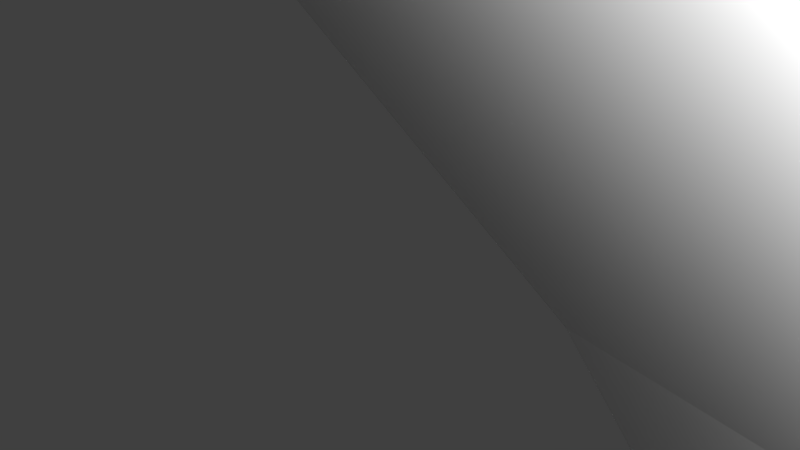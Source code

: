 # Source: holder.blend  (saved by Blender 2.79.0; exported with 4.5.12 LTS)
import bpy
from mathutils import Matrix  # noqa: F401  (used for matrix-valued properties, if any)

bpy.ops.wm.read_factory_settings(use_empty=True)
scene = bpy.context.scene
scene.name = 'Scene'

# ---- collections
col_collection_1 = bpy.data.collections.new('Collection 1'); scene.collection.children.link(col_collection_1)

# ---- world
world_world = bpy.data.worlds.new('World'); scene.world = world_world
world_world.color = (0.05088, 0.05088, 0.05088)
world_world.use_sun_shadow = False
world_world.sun_shadow_jitter_overblur = 0.0
world_world.cycles.sampling_method = 'MANUAL'

# ---- cameras
cam_camera = bpy.data.cameras.new('Camera')
cam_camera.clip_end = 100.0
cam_camera.lens = 35.0
cam_camera.sensor_width = 32.0
cam_camera.sensor_height = 18.0
cam_camera.ortho_scale = 7.314
cam_camera.dof.focus_distance = 0.0
cam_camera.dof.aperture_fstop = 128.0

# ---- lights
light_lamp = bpy.data.lights.new('Lamp', 'POINT')
light_lamp.transmission_factor = 0.0
light_lamp.cutoff_distance = 30.0
light_lamp.energy = 100.0
light_lamp.shadow_buffer_clip_start = 1.001
light_lamp.shadow_soft_size = 0.1
light_lamp.shadow_maximum_resolution = 0.006
light_lamp.use_absolute_resolution = True

# ---- meshes
me_circle_005 = bpy.data.meshes.new('Circle.005')
me_circle_005.from_pydata([(-0.7566, 0.398, -5.456), (-1.139, 0.3219, -5.456), (0.2434, -0.602, -5.456), (0.2242, -0.4069, -5.456), (0.1673, -0.2193, -5.456), (-0.3739, 0.3219, -5.456), (-0.9517, 0.3788, -5.456), (-1.312, 0.2295, -5.456), (-1.464, 0.1051, -5.456), (-1.588, -0.04641, -5.456), (-1.68, -0.2193, -5.456), (-1.737, -0.7971, -5.456), (-0.5615, -1.583, -5.456), (-0.201, -1.433, -5.456), (0.1673, -0.9847, -5.456), (0.2242, -0.7971, -5.456), (-0.201, 0.2295, -5.456), (-0.5615, 0.3788, -5.456), (-0.7566, 0.399, 4.544), (-0.9519, 0.3798, 4.544), (-1.14, 0.3228, 4.544), (-1.313, 0.2303, 4.544), (-1.464, 0.1058, 4.544), (-1.589, -0.04585, 4.544), (-1.681, -0.2189, 4.544), (-1.738, -0.4067, 4.544), (-1.758, -0.602, 4.544), (-1.738, -0.7973, 4.544), (-1.681, -0.985, 4.544), (-1.589, -1.158, 4.544), (-1.464, -1.31, 4.544), (-1.313, -1.434, 4.544), (-1.14, -1.527, 4.544), (-0.9519, -1.584, 4.544), (-0.7566, -1.603, 4.544), (-0.5613, -1.584, 4.544), (-0.3735, -1.527, 4.544), (-0.2004, -1.434, 4.544), (-0.04875, -1.31, 4.544), (0.07573, -1.158, 4.544), (0.1682, -0.985, 4.544), (0.2252, -0.7973, 4.544), (0.2444, -0.602, 4.544), (0.2252, -0.4067, 4.544), (0.1682, -0.2189, 4.544), (0.07573, -0.04585, 4.544), (-0.04876, 0.1058, 4.544), (-0.2004, 0.2303, 4.544), (-0.3735, 0.3228, 4.544), (-0.5613, 0.3798, 4.544), (-1.737, -0.4069, -5.456), (-1.757, -0.602, -5.456), (-1.68, -0.9847, -5.456), (-1.588, -1.158, -5.456), (-1.464, -1.309, -5.456), (-1.312, -1.433, -5.456), (-1.139, -1.526, -5.456), (-0.9517, -1.583, -5.456), (-0.7566, -1.602, -5.456), (-0.3739, -1.526, -5.456), (-0.04946, -1.309, -5.456), (0.0749, -1.158, -5.456), (0.0749, -0.04641, -5.456), (-0.04946, 0.1051, -5.456), (-0.7566, 0.898, -5.456), (-1.049, 0.8692, -5.456), (-1.331, 0.7838, -5.456), (-1.59, 0.6452, -5.456), (-1.817, 0.4587, -5.456), (-2.004, 0.2314, -5.456), (-2.142, -0.02796, -5.456), (-2.228, -0.3093, -5.456), (-2.257, -0.602, -5.456), (-2.228, -0.8946, -5.456), (-2.142, -1.176, -5.456), (-2.004, -1.435, -5.456), (-1.817, -1.663, -5.456), (-1.59, -1.849, -5.456), (-1.331, -1.988, -5.456), (-1.049, -2.073, -5.456), (-0.7566, -2.102, -5.456), (-0.4639, -2.073, -5.456), (-0.1825, -1.988, -5.456), (0.07679, -1.849, -5.456), (0.3041, -1.663, -5.456), (0.4906, -1.435, -5.456), (0.6293, -1.176, -5.456), (0.7146, -0.8946, -5.456), (0.7434, -0.602, -5.456), (0.7146, -0.3093, -5.456), (0.601, -0.05837, -5.456), (0.4624, 0.201, -5.535), (0.2759, 0.4283, -5.535), (0.04856, 0.6148, -5.456), (-0.1825, 0.7838, -5.456), (-0.4639, 0.8692, -5.456), (-0.7566, 0.898, 4.544), (-1.049, 0.8692, 4.544), (-1.331, 0.7838, 4.544), (-1.59, 0.6452, 4.544), (-1.817, 0.4587, 4.544), (-2.004, 0.2314, 4.544), (-2.142, -0.02796, 4.544), (-2.228, -0.3093, 4.544), (-2.257, -0.602, 4.544), (-2.228, -0.8946, 4.544), (-2.142, -1.176, 4.544), (-2.004, -1.435, 4.544), (-1.817, -1.663, 4.544), (-1.59, -1.849, 4.544), (-1.331, -1.988, 4.544), (-1.049, -2.073, 4.544), (-0.7566, -2.102, 4.544), (-0.4639, -2.073, 4.544), (-0.1825, -1.988, 4.544), (0.07679, -1.849, 4.544), (0.3041, -1.663, 4.544), (0.4906, -1.435, 4.544), (0.6293, -1.176, 4.544), (0.7146, -0.8946, 4.544), (0.7434, -0.602, 4.544), (0.7146, -0.3093, 4.544), (0.601, -0.05837, 4.544), (0.4624, 0.201, 4.465), (0.2759, 0.4283, 4.465), (0.04856, 0.6148, 4.544), (-0.1825, 0.7838, 4.544), (-0.4639, 0.8692, 4.544), (0.5397, 1.214, -5.534), (1.415, 1.128, -5.534), (1.344, 1.214, -5.534), (1.415, 0.4957, 4.545), (0.8309, 1.37, -5.534), (0.384, 0.7011, -5.534), (0.8309, 0.2542, -5.534), (1.053, 0.2542, -5.534), (1.258, 0.3391, -5.534), (1.415, 0.496, -5.534), (0.8308, 1.371, 4.545), (0.9419, 0.2427, 4.545), (1.345, 1.215, 4.545), (1.16, 1.338, 4.545), (1.053, 1.371, 4.545), (1.511, 0.8121, 4.545), (0.724, 0.286, 4.545), (0.4685, 1.128, 4.545), (0.3835, 0.701, 4.545), (1.5, 0.701, 4.545), (1.053, 0.2536, 4.545), (0.9419, 1.381, -5.534), (0.7242, 0.2865, -5.534), (0.4685, 0.4957, 4.545), (0.3725, 0.8121, 4.545), (0.3731, 0.8121, -5.534), (1.258, 0.3386, 4.545), (0.4689, 0.496, -5.534), (0.4159, 1.03, 4.545), (0.5393, 0.4094, 4.545), (1.468, 1.03, 4.545), (1.5, 0.7011, -5.534), (1.468, 0.5942, 4.545), (0.6259, 1.285, -5.534), (0.9419, 0.2432, -5.534), (1.5, 0.9231, -5.534), (1.511, 0.8121, -5.534), (0.4159, 0.5942, 4.545), (0.4164, 0.5944, -5.534), (1.467, 0.5944, -5.534), (0.3835, 0.9232, 4.545), (0.384, 0.9231, -5.534), (1.345, 0.4094, 4.545), (1.344, 0.4098, -5.534), (0.4164, 1.03, -5.534), (0.4689, 1.128, -5.534), (1.16, 0.286, 4.545), (1.16, 0.2865, -5.534), (1.053, 1.37, -5.534), (0.5393, 1.215, 4.545), (1.16, 1.338, -5.534), (0.6256, 1.286, 4.545), (1.258, 1.286, 4.545), (1.258, 1.285, -5.534), (0.724, 1.338, 4.545), (0.7242, 1.338, -5.534), (0.8308, 0.2536, 4.545), (0.9419, 1.381, 4.545), (1.415, 1.128, 4.545), (0.6256, 0.3386, 4.545), (0.6259, 0.3391, -5.534), (0.5397, 0.4098, -5.534), (1.467, 1.03, -5.534), (1.5, 0.9232, 4.545), (0.3271, 0.4012, 4.545), (0.2587, 0.5291, 4.545), (0.2166, 0.6678, 4.545), (0.2166, 0.9563, 4.545), (1.465, 1.335, 4.545), (0.6589, 0.1289, 4.545), (1.557, 1.223, 4.545), (0.5311, 0.1972, 4.545), (0.419, 0.2892, 4.545), (1.667, 0.6678, -5.534), (0.2166, 0.6678, -5.534), (1.557, 0.4012, -5.534), (0.2587, 1.095, -5.534), (0.419, 1.335, -5.534), (1.225, 1.495, -5.534), (1.557, 1.223, -5.534), (1.681, 0.8121, 4.545), (1.667, 0.6678, 4.545), (1.625, 0.5291, 4.545), (0.2024, 0.8121, 4.545), (1.557, 0.4012, 4.545), (1.465, 0.2892, 4.545), (0.2587, 1.095, 4.545), (1.353, 0.1972, 4.545), (0.3271, 1.223, 4.545), (1.225, 0.1289, 4.545), (1.086, 1.537, 4.545), (0.419, 1.335, 4.545), (1.086, 0.08679, 4.545), (1.225, 1.495, 4.545), (0.5311, 1.427, 4.545), (0.9419, 0.07259, 4.545), (1.353, 1.427, 4.545), (0.6589, 1.495, 4.545), (0.7977, 0.08679, 4.545), (0.7977, 1.537, 4.545), (0.9419, 1.552, 4.545), (1.625, 1.095, 4.545), (1.667, 0.9563, 4.545), (0.3271, 0.4012, -5.534), (1.681, 0.8121, -5.534), (0.2587, 0.5291, -5.534), (1.625, 0.5291, -5.534), (0.2024, 0.8121, -5.534), (0.2166, 0.9563, -5.534), (1.465, 0.2892, -5.534), (1.353, 0.1972, -5.534), (0.3271, 1.223, -5.534), (1.225, 0.1289, -5.534), (1.086, 1.537, -5.534), (1.086, 0.08679, -5.534), (0.5311, 1.427, -5.534), (0.9419, 0.07259, -5.534), (1.353, 1.427, -5.534), (0.6589, 1.495, -5.534), (0.7977, 0.08679, -5.534), (1.465, 1.335, -5.534), (0.7977, 1.537, -5.534), (0.9419, 1.552, -5.534), (0.6589, 0.1289, -5.534), (0.5311, 0.1972, -5.534), (0.419, 0.2892, -5.534), (1.625, 1.095, -5.534), (1.667, 0.9563, -5.534), (1.681, 0.8121, -5.455), (1.667, 0.6678, -5.455), (1.625, 0.5291, -5.455), (0.2024, 0.8121, -5.455), (1.557, 0.4012, -5.455), (0.2166, 0.9563, -5.455), (1.465, 0.2892, -5.455), (0.2587, 1.095, -5.455), (1.353, 0.1972, -5.455), (0.3271, 1.223, -5.455), (1.225, 0.1289, -5.455), (1.086, 1.537, -5.455), (0.419, 1.335, -5.455), (1.086, 0.08679, -5.455), (1.225, 1.495, -5.455), (0.5311, 1.427, -5.455), (0.9419, 0.07259, -5.455), (1.353, 1.427, -5.455), (0.6589, 1.495, -5.455), (0.7977, 0.08679, -5.455), (1.465, 1.335, -5.455), (0.7977, 1.537, -5.455), (0.9419, 1.552, -5.455), (1.557, 1.223, -5.455), (1.625, 1.095, -5.455), (1.667, 0.9563, -5.455)], [(12, 81)], [(53, 52, 28, 29), (3, 2, 42, 43), (54, 53, 29, 30), (4, 3, 43, 44), (55, 54, 30, 31), (62, 4, 44, 45), (56, 55, 31, 32), (6, 0, 18, 19), (63, 62, 45, 46), (57, 56, 32, 33), (1, 6, 19, 20), (16, 63, 46, 47), (58, 57, 33, 34), (7, 1, 20, 21), (5, 16, 47, 48), (12, 58, 34, 35), (8, 7, 21, 22), (17, 5, 48, 49), (59, 12, 35, 36), (9, 8, 22, 23), (0, 17, 49, 18), (13, 59, 36, 37), (10, 9, 23, 24), (60, 13, 37, 38), (50, 10, 24, 25), (61, 60, 38, 39), (51, 50, 25, 26), (14, 61, 39, 40), (11, 51, 26, 27), (15, 14, 40, 41), (52, 11, 27, 28), (2, 15, 41, 42), (12, 59, 82, 81, 80, 58), (7, 8, 68, 67), (5, 17, 95, 94), (8, 9, 69, 68), (17, 0, 64, 95), (59, 13, 83, 82), (9, 10, 70, 69), (13, 60, 84, 83), (10, 50, 71, 70), (60, 61, 85, 84), (50, 51, 72, 71), (61, 14, 86, 85), (51, 11, 73, 72), (14, 15, 87, 86), (11, 52, 74, 73), (15, 2, 88, 87), (52, 53, 75, 74), (2, 3, 89, 88), (53, 54, 76, 75), (3, 4, 90, 89), (54, 55, 77, 76), (4, 62, 91, 90), (55, 56, 78, 77), (0, 6, 65, 64), (62, 63, 92, 91), (56, 57, 79, 78), (6, 1, 66, 65), (63, 16, 93, 92), (57, 58, 80, 79), (1, 7, 67, 66), (16, 5, 94, 93), (83, 84, 116, 115), (70, 71, 103, 102), (84, 85, 117, 116), (71, 72, 104, 103), (85, 86, 118, 117), (72, 73, 105, 104), (86, 87, 119, 118), (73, 74, 106, 105), (87, 88, 120, 119), (74, 75, 107, 106), (88, 89, 121, 120), (75, 76, 108, 107), (89, 90, 122, 121), (76, 77, 109, 108), (77, 78, 110, 109), (64, 65, 97, 96), (78, 79, 111, 110), (65, 66, 98, 97), (79, 80, 112, 111), (66, 67, 99, 98), (93, 94, 126, 125), (80, 81, 113, 112), (67, 68, 100, 99), (94, 95, 127, 126), (81, 82, 114, 113), (68, 69, 101, 100), (95, 64, 96, 127), (82, 83, 115, 114), (69, 70, 102, 101), (19, 97, 98, 20), (20, 98, 99, 21), (21, 99, 100, 22), (22, 100, 101, 23), (23, 101, 102, 24), (24, 102, 103, 25), (25, 103, 104, 26), (26, 104, 105, 27), (27, 105, 106, 28), (28, 106, 107, 29), (29, 107, 108, 30), (30, 108, 109, 31), (31, 109, 110, 32), (32, 110, 111, 33), (33, 111, 112, 34), (34, 112, 113, 35), (35, 113, 114, 36), (36, 114, 115, 37), (37, 115, 116, 38), (38, 116, 117, 39), (39, 117, 118, 40), (40, 118, 119, 41), (41, 119, 120, 42), (42, 120, 121, 43), (43, 121, 122, 44), (44, 122, 123, 45), (45, 123, 124, 46), (46, 124, 125, 47), (47, 125, 126, 48), (48, 126, 127, 49), (49, 127, 96, 18), (18, 96, 97, 19), (190, 163, 191, 158), (188, 189, 157, 187), (129, 190, 158, 186), (150, 188, 187, 144), (132, 149, 185, 138), (130, 129, 186, 140), (134, 150, 144, 184), (183, 132, 138, 182), (181, 130, 140, 180), (162, 134, 184, 139), (161, 183, 182, 179), (178, 181, 180, 141), (135, 162, 139, 148), (128, 161, 179, 177), (176, 178, 141, 142), (175, 135, 148, 174), (173, 128, 177, 145), (149, 176, 142, 185), (136, 175, 174, 154), (172, 173, 145, 156), (171, 136, 154, 170), (169, 172, 156, 168), (137, 171, 170, 131), (153, 169, 168, 152), (167, 137, 131, 160), (133, 153, 152, 146), (159, 167, 160, 147), (166, 133, 146, 165), (164, 159, 147, 143), (155, 166, 165, 151), (163, 164, 143, 191), (189, 155, 151, 157), (140, 196, 224, 180), (138, 227, 225, 182), (144, 197, 226, 184), (186, 198, 196, 140), (185, 228, 227, 138), (187, 199, 197, 144), (158, 229, 198, 186), (157, 200, 199, 187), (191, 230, 229, 158), (151, 192, 200, 157), (143, 208, 230, 191), (165, 193, 192, 151), (147, 209, 208, 143), (146, 194, 193, 165), (160, 210, 209, 147), (152, 211, 194, 146), (131, 212, 210, 160), (168, 195, 211, 152), (170, 213, 212, 131), (156, 214, 195, 168), (154, 215, 213, 170), (145, 216, 214, 156), (174, 217, 215, 154), (142, 218, 228, 185), (177, 219, 216, 145), (148, 220, 217, 174), (141, 221, 218, 142), (179, 222, 219, 177), (139, 223, 220, 148), (180, 224, 221, 141), (182, 225, 222, 179), (184, 226, 223, 139), (189, 253, 231, 155), (190, 254, 255, 163), (188, 252, 253, 189), (129, 207, 254, 190), (150, 251, 252, 188), (132, 249, 250, 149), (130, 248, 207, 129), (134, 247, 251, 150), (183, 246, 249, 132), (181, 245, 248, 130), (162, 244, 247, 134), (161, 243, 246, 183), (178, 206, 245, 181), (135, 242, 244, 162), (128, 205, 243, 161), (176, 241, 206, 178), (175, 240, 242, 135), (173, 239, 205, 128), (149, 250, 241, 176), (136, 238, 240, 175), (172, 204, 239, 173), (171, 237, 238, 136), (169, 236, 204, 172), (137, 203, 237, 171), (153, 235, 236, 169), (167, 234, 203, 137), (133, 202, 235, 153), (159, 201, 234, 167), (166, 233, 202, 133), (164, 232, 201, 159), (155, 231, 233, 166), (163, 255, 232, 164), (123, 122, 226, 197, 199, 200, 192, 193, 194, 211, 125, 124), (223, 272, 269, 220), (224, 273, 270, 221), (225, 274, 271, 222), (226, 275, 272, 223), (196, 276, 273, 224), (227, 277, 274, 225), (198, 279, 276, 196), (228, 278, 277, 227), (229, 280, 279, 198), (230, 281, 280, 229), (208, 256, 281, 230), (209, 257, 256, 208), (125, 211, 259, 93), (210, 258, 257, 209), (122, 90, 275, 226), (212, 260, 258, 210), (195, 261, 259, 211), (213, 262, 260, 212), (214, 263, 261, 195), (215, 264, 262, 213), (216, 265, 263, 214), (217, 266, 264, 215), (218, 267, 278, 228), (219, 268, 265, 216), (220, 269, 266, 217), (221, 270, 267, 218), (222, 271, 268, 219), (92, 93, 259, 211, 152, 235, 202, 233, 231, 253, 252, 251, 247, 90, 91)])
me_circle_005.use_remesh_preserve_volume = False
me_circle_005.use_remesh_preserve_attributes = False
me_circle_005.use_mirror_vertex_groups = False
me_circle_005.update()
me_circle_003 = bpy.data.meshes.new('Circle.003')
me_circle_003.from_pydata([], [], [])
me_circle_003.use_remesh_preserve_volume = False
me_circle_003.use_remesh_preserve_attributes = False
me_circle_003.use_mirror_vertex_groups = False
me_circle_003.update()

# ---- objects
ob_circle_000 = bpy.data.objects.new('Circle.000', me_circle_005)
ob_circle_001 = bpy.data.objects.new('Circle.001', me_circle_003)
ob_lamp = bpy.data.objects.new('Lamp', light_lamp)
ob_camera = bpy.data.objects.new('Camera', cam_camera)

# ---- transforms, parenting, visibility, modifiers, constraints
ob_circle_000.location = (0.0, 0.0, 0.0)
ob_circle_000.scale = (13.8, 13.8, 1.0)
ob_circle_000.lineart.crease_threshold = 0.0
ob_circle_001.location = (0.0, 0.0, 0.0)
ob_circle_001.scale = (13.8, 13.8, 1.0)
ob_circle_001.lineart.crease_threshold = 0.0
ob_lamp.location = (0.0, 0.0, 0.0)
ob_lamp.lock_rotations_4d = False
ob_lamp.empty_display_type = 'ARROWS'
ob_lamp.color = (0.0, 0.0, 0.0, 0.0)
ob_lamp.lineart.crease_threshold = 0.0
ob_camera.location = (0.0, 0.0, 0.0)
ob_camera.lock_rotations_4d = False
ob_camera.empty_display_type = 'ARROWS'
ob_camera.color = (0.0, 0.0, 0.0, 0.0)
ob_camera.display_type = 'WIRE'
ob_camera.lineart.crease_threshold = 0.0

# ---- collection membership
col_collection_1.objects.link(ob_circle_000)
col_collection_1.objects.link(ob_circle_001)
col_collection_1.objects.link(ob_lamp)
col_collection_1.objects.link(ob_camera)

# ---- scene / render settings (as saved in the file)
scene.camera = ob_camera
scene.frame_start = 1; scene.frame_end = 250; scene.frame_set(0)
scene.render.engine = 'BLENDER_EEVEE_NEXT'
scene.render.resolution_percentage = 50
scene.render.dither_intensity = 0.0
scene.cycles.use_denoising = False
scene.cycles.samples = 128
scene.cycles.sampling_pattern = 'TABULATED_SOBOL'
scene.cycles.use_adaptive_sampling = False
scene.cycles.use_light_tree = False
scene.cycles.blur_glossy = 0.0
scene.cycles.sample_clamp_indirect = 0.0
scene.view_settings.view_transform = 'Standard'
scene.unit_settings.scale_length = 0.001
bpy.context.view_layer.update()
